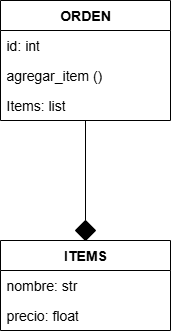

The diagram above was exported from draw.io. Its source (the exported page's mxGraphModel, read from the mxfile embedded in the PNG):
<mxGraphModel dx="853" dy="453" grid="1" gridSize="10" guides="1" tooltips="1" connect="1" arrows="1" fold="1" page="1" pageScale="1" pageWidth="827" pageHeight="1169" math="0" shadow="0">
  <root>
    <mxCell id="0" />
    <mxCell id="1" parent="0" />
    <mxCell id="eyzUK85tS2iTTdcon4nJ-3" value="&lt;b&gt;&lt;font style=&quot;font-size: 14px;&quot;&gt;ORDEN&lt;/font&gt;&lt;/b&gt;" style="swimlane;fontStyle=0;childLayout=stackLayout;horizontal=1;startSize=30;horizontalStack=0;resizeParent=1;resizeParentMax=0;resizeLast=0;collapsible=1;marginBottom=0;whiteSpace=wrap;html=1;" vertex="1" parent="1">
      <mxGeometry x="280" y="160" width="170" height="120" as="geometry" />
    </mxCell>
    <mxCell id="eyzUK85tS2iTTdcon4nJ-4" value="&lt;font style=&quot;font-size: 14px;&quot;&gt;id: int&lt;/font&gt;" style="text;strokeColor=none;fillColor=none;align=left;verticalAlign=middle;spacingLeft=4;spacingRight=4;overflow=hidden;points=[[0,0.5],[1,0.5]];portConstraint=eastwest;rotatable=0;whiteSpace=wrap;html=1;" vertex="1" parent="eyzUK85tS2iTTdcon4nJ-3">
      <mxGeometry y="30" width="170" height="30" as="geometry" />
    </mxCell>
    <mxCell id="eyzUK85tS2iTTdcon4nJ-5" value="&lt;font style=&quot;font-size: 14px;&quot;&gt;agregar_item ()&lt;/font&gt;" style="text;strokeColor=none;fillColor=none;align=left;verticalAlign=middle;spacingLeft=4;spacingRight=4;overflow=hidden;points=[[0,0.5],[1,0.5]];portConstraint=eastwest;rotatable=0;whiteSpace=wrap;html=1;" vertex="1" parent="eyzUK85tS2iTTdcon4nJ-3">
      <mxGeometry y="60" width="170" height="30" as="geometry" />
    </mxCell>
    <mxCell id="eyzUK85tS2iTTdcon4nJ-6" value="&lt;font style=&quot;font-size: 14px;&quot;&gt;Items: list&lt;/font&gt;" style="text;strokeColor=none;fillColor=none;align=left;verticalAlign=middle;spacingLeft=4;spacingRight=4;overflow=hidden;points=[[0,0.5],[1,0.5]];portConstraint=eastwest;rotatable=0;whiteSpace=wrap;html=1;" vertex="1" parent="eyzUK85tS2iTTdcon4nJ-3">
      <mxGeometry y="90" width="170" height="30" as="geometry" />
    </mxCell>
    <mxCell id="eyzUK85tS2iTTdcon4nJ-8" value="" style="rhombus;whiteSpace=wrap;html=1;fillColor=#000000;" vertex="1" parent="1">
      <mxGeometry x="355" y="380" width="20" height="20" as="geometry" />
    </mxCell>
    <mxCell id="eyzUK85tS2iTTdcon4nJ-12" value="&lt;b&gt;&lt;font style=&quot;font-size: 14px;&quot;&gt;ITEMS&lt;/font&gt;&lt;/b&gt;" style="swimlane;fontStyle=0;childLayout=stackLayout;horizontal=1;startSize=30;horizontalStack=0;resizeParent=1;resizeParentMax=0;resizeLast=0;collapsible=1;marginBottom=0;whiteSpace=wrap;html=1;" vertex="1" parent="1">
      <mxGeometry x="280" y="400" width="170" height="90" as="geometry" />
    </mxCell>
    <mxCell id="eyzUK85tS2iTTdcon4nJ-13" value="&lt;font style=&quot;font-size: 14px;&quot;&gt;nombre: str&lt;/font&gt;" style="text;strokeColor=none;fillColor=none;align=left;verticalAlign=middle;spacingLeft=4;spacingRight=4;overflow=hidden;points=[[0,0.5],[1,0.5]];portConstraint=eastwest;rotatable=0;whiteSpace=wrap;html=1;" vertex="1" parent="eyzUK85tS2iTTdcon4nJ-12">
      <mxGeometry y="30" width="170" height="30" as="geometry" />
    </mxCell>
    <mxCell id="eyzUK85tS2iTTdcon4nJ-14" value="&lt;font style=&quot;font-size: 14px;&quot;&gt;precio: float&lt;/font&gt;" style="text;strokeColor=none;fillColor=none;align=left;verticalAlign=middle;spacingLeft=4;spacingRight=4;overflow=hidden;points=[[0,0.5],[1,0.5]];portConstraint=eastwest;rotatable=0;whiteSpace=wrap;html=1;" vertex="1" parent="eyzUK85tS2iTTdcon4nJ-12">
      <mxGeometry y="60" width="170" height="30" as="geometry" />
    </mxCell>
    <mxCell id="eyzUK85tS2iTTdcon4nJ-17" value="" style="endArrow=none;html=1;rounded=0;exitX=0.5;exitY=0;exitDx=0;exitDy=0;" edge="1" parent="1" source="eyzUK85tS2iTTdcon4nJ-8" target="eyzUK85tS2iTTdcon4nJ-6">
      <mxGeometry width="50" height="50" relative="1" as="geometry">
        <mxPoint x="390" y="310" as="sourcePoint" />
        <mxPoint x="440" y="260" as="targetPoint" />
      </mxGeometry>
    </mxCell>
  </root>
</mxGraphModel>